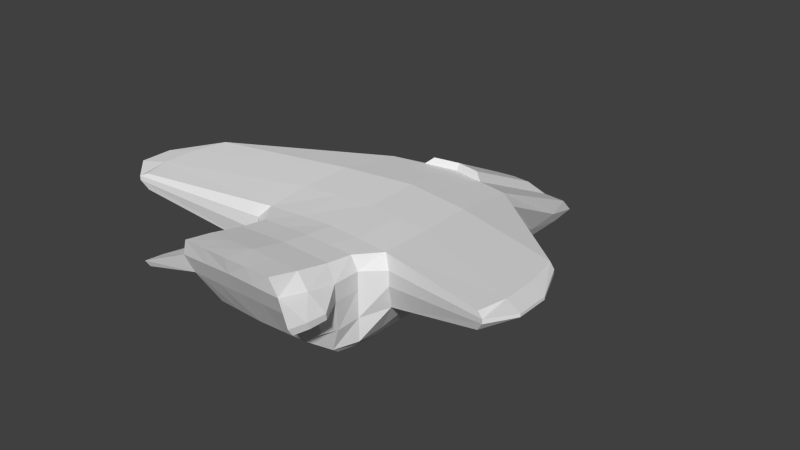# Source: spaceship3_1.blend  (saved by Blender 2.76.0; exported with 4.5.12 LTS)
import bpy
from mathutils import Matrix  # noqa: F401  (used for matrix-valued properties, if any)

bpy.ops.wm.read_factory_settings(use_empty=True)
scene = bpy.context.scene
scene.name = 'Scene'

# ---- collections
col_collection_1 = bpy.data.collections.new('Collection 1'); scene.collection.children.link(col_collection_1)

# ---- materials (node trees are filled in below, after node groups)
mat_player_ship_3 = bpy.data.materials.new('player_ship_3')
mat_player_ship_3.alpha_threshold = 0.0
mat_player_ship_3.use_transparent_shadow = False
mat_player_ship_3.roughness = 0.5
mat_player_ship_3.line_color = (0.0, 0.0, 0.0, 1.0)

# ---- material node trees

# ---- world
world_world = bpy.data.worlds.new('World'); scene.world = world_world
world_world.color = (0.05088, 0.05088, 0.05088)
world_world.use_sun_shadow = False
world_world.sun_shadow_jitter_overblur = 0.0
world_world.cycles.sampling_method = 'MANUAL'
world_world.cycles.sample_map_resolution = 256

# ---- meshes
me_player_ship_3 = bpy.data.meshes.new('player_ship_3')
me_player_ship_3.from_pydata([(-0.9891, -1.354, -0.3123), (-0.8641, 2.008, -0.1873), (-1.213, -1.588, 1.122), (-0.8224, 2.329, -0.49), (-3.313, -4.075, 0.9809), (-0.9891, -0.3016, -0.3123), (-1.338, -1.588, 0.1697), (-0.8641, -1.354, -0.4972), (-1.168, -0.4038, 0.9473), (-0.8641, -0.3016, -0.4972), (-1.338, -0.7664, 0.2322), (-3.429, -3.612, 1.285), (-3.429, -3.612, 1.021), (-3.313, -2.377, 0.9809), (-0.9891, -2.365, -0.3123), (-1.338, -2.543, 0.1697), (-1.213, -2.543, 1.122), (-3.313, -2.377, 1.274), (-3.429, -2.994, 1.285), (-0.9891, -3.274, -0.3123), (-1.268, -3.386, 0.2045), (-1.168, -3.386, 1.097), (-3.429, -2.994, 1.021), (-0.8891, -4.26, -0.2645), (-0.9891, -4.239, 0.1088), (-0.8641, -4.281, 1.19), (-0.8641, -2.365, -0.4972), (-0.8641, -3.266, -0.4906), (-0.8224, -4.088, -0.4108), (-3.313, -4.075, 1.274), (-0.8641, -4.777, 0.1276), (-0.8224, -5.382, 1.43), (-0.9891, -3.791, -0.3057), (-0.9891, -3.799, 0.1051), (-0.8641, -3.799, 1.121), (-0.8641, -3.743, -0.451), (-0.9891, -4.58, 0.1996), (-0.8641, -4.877, 1.324), (-0.9891, 0.7847, -0.2498), (-0.8641, 0.9594, -0.4972), (-1.338, -0.4666, 0.5245), (-0.9432, -5.169, 0.7662), (-3.429, -4.138, 1.144), (-1.338, -3.518, 0.6457), (-3.777, -3.79, 1.224), (-3.429, -2.451, 1.144), (-1.043, -4.333, 0.6445), (-3.777, -3.228, 1.224), (-0.9891, -3.799, 0.5906), (-1.057, -4.777, 0.6616), (-0.9891, 1.484, -0.2185), (-0.8641, 1.746, -0.4972), (-0.9432, -5.341, 1.132), (-3.429, -4.138, 1.22), (-1.338, -3.518, 0.9031), (-3.777, -3.79, 1.274), (-1.043, -4.342, 0.9377), (-3.777, -3.228, 1.274), (-0.9891, -3.799, 0.8887), (-1.057, -4.89, 1.074), (-1.338, -0.3792, 0.7488), (-3.429, -2.451, 1.22), (-1.44, -4.929, 0.7956), (-1.463, -5.276, 0.8291), (-1.44, -5.577, 0.8648), (-1.44, -5.659, 0.9911), (-1.44, -4.94, 0.8995), (-1.463, -5.327, 0.9465), (1.011, -1.354, -0.3123), (0.8859, 2.008, -0.1873), (1.234, -1.588, 1.122), (0.8443, 2.329, -0.49), (3.334, -4.075, 0.9809), (1.011, -0.3016, -0.3123), (1.359, -1.588, 0.1697), (0.01093, 2.095, -0.1873), (0.8859, -1.354, -0.4972), (0.01092, -1.354, 1.094), (1.19, -0.4038, 0.9473), (0.8859, -0.3016, -0.4972), (0.01092, -1.354, -0.5189), (1.359, -0.7664, 0.2322), (3.451, -3.612, 1.285), (0.01092, -0.1268, 0.9138), (3.451, -3.612, 1.021), (3.334, -2.377, 0.9809), (1.011, -2.365, -0.3123), (1.359, -2.543, 0.1697), (1.234, -2.543, 1.122), (0.01092, -2.365, 1.094), (3.334, -2.377, 1.274), (3.451, -2.994, 1.285), (1.011, -3.274, -0.3123), (1.29, -3.386, 0.2045), (1.19, -3.386, 1.097), (0.01092, -3.274, 1.101), (3.451, -2.994, 1.021), (0.01092, -4.317, -0.2991), (0.9109, -4.26, -0.2645), (1.011, -4.239, 0.1088), (0.8859, -4.281, 1.19), (0.01092, -4.281, 1.225), (0.01093, 2.358, -0.4972), (0.01092, -0.3016, -0.5189), (0.01092, -2.365, -0.5189), (0.8859, -2.365, -0.4972), (0.01092, -3.266, -0.5123), (0.8859, -3.266, -0.4906), (0.01092, -4.099, -0.4114), (0.8443, -4.088, -0.4108), (3.334, -4.075, 1.274), (0.8859, -4.777, 0.1276), (0.8443, -5.382, 1.43), (0.01092, -5.415, 1.451), (0.01092, -4.813, 0.1276), (1.011, -3.791, -0.3057), (1.011, -3.799, 0.1051), (0.8859, -3.799, 1.121), (0.01092, -3.799, 1.154), (0.01092, -3.735, -0.4661), (0.8859, -3.743, -0.451), (1.011, -4.58, 0.1996), (0.8859, -4.877, 1.324), (0.01092, -4.887, 1.364), (1.011, 0.7847, -0.2498), (0.8859, 0.9594, -0.4972), (0.01093, 0.9594, -0.5189), (1.359, -0.4666, 0.5245), (0.9651, -5.169, 0.7662), (3.451, -4.138, 1.144), (1.359, -3.518, 0.6457), (3.799, -3.79, 1.224), (3.451, -2.451, 1.144), (1.065, -4.333, 0.6445), (3.799, -3.228, 1.224), (0.01092, -5.158, 0.7598), (1.011, -3.799, 0.5906), (1.079, -4.777, 0.6616), (1.011, 1.484, -0.2185), (0.8859, 1.746, -0.4972), (0.01093, 1.746, -0.5189), (0.9651, -5.341, 1.132), (3.451, -4.138, 1.22), (1.359, -3.518, 0.9031), (3.799, -3.79, 1.274), (1.065, -4.342, 0.9377), (3.799, -3.228, 1.274), (1.011, -3.799, 0.8887), (1.079, -4.89, 1.074), (1.359, -0.3792, 0.7488), (3.451, -2.451, 1.22), (0.01092, -5.347, 1.159), (1.462, -4.929, 0.7956), (1.485, -5.276, 0.8291), (1.462, -5.577, 0.8648), (1.462, -5.659, 0.9911), (1.462, -4.94, 0.8995), (1.485, -5.327, 0.9465), (0.4276, -5.398, 1.441), (0.4484, -0.3016, -0.5081), (0.6227, -1.471, 1.108), (0.4484, 2.052, -0.1873), (0.4484, -1.354, -0.5081), (0.4276, 2.343, -0.4936), (0.6003, -0.2653, 0.9305), (0.6227, -2.454, 1.108), (0.6003, -3.33, 1.099), (0.4609, -4.289, -0.2818), (0.4484, -4.281, 1.208), (0.4484, -2.365, -0.5081), (0.4484, -3.266, -0.5015), (0.4276, -4.093, -0.4111), (0.4484, -4.795, 0.1276), (0.4484, -3.739, -0.4586), (0.4484, -3.799, 1.137), (0.4484, -4.882, 1.344), (0.488, -5.164, 0.763), (0.4484, 0.9594, -0.5081), (0.488, -5.344, 1.145), (0.4484, 1.746, -0.5081), (-0.4057, -5.398, 1.441), (-0.4266, -0.3016, -0.5081), (-0.6008, -1.471, 1.108), (-0.4266, 2.052, -0.1873), (-0.4266, -1.354, -0.5081), (-0.4057, 2.343, -0.4936), (-0.5785, -0.2653, 0.9305), (-0.6008, -2.454, 1.108), (-0.5785, -3.33, 1.099), (-0.4391, -4.289, -0.2818), (-0.4266, -4.281, 1.208), (-0.4266, -2.365, -0.5081), (-0.4266, -3.266, -0.5015), (-0.4057, -4.093, -0.4111), (-0.4266, -4.795, 0.1276), (-0.4266, -3.739, -0.4586), (-0.4266, -3.799, 1.137), (-0.4266, -4.882, 1.344), (-0.4661, -5.164, 0.763), (-0.4266, 0.9594, -0.5081), (-0.4661, -5.344, 1.145), (-0.4266, 1.746, -0.5081), (-0.3268, 1.615, 0.1852), (0.01093, 1.649, 0.1852), (0.01092, -0.06664, 1.035), (0.3486, 1.615, 0.1852), (0.4659, -0.1735, 1.048), (-0.444, -0.1735, 1.048)], [], [(14, 0, 7, 26), (201, 51, 3, 185), (182, 2, 16, 187), (184, 7, 9, 181), (50, 60, 8, 1), (191, 104, 106, 192), (83, 164, 206, 204), (0, 6, 10, 5), (15, 20, 4, 12), (182, 186, 8, 2), (0, 5, 9, 7), (49, 36, 30, 41), (50, 1, 3, 51), (200, 180, 31, 52), (6, 15, 12, 22), (16, 2, 18, 11), (6, 0, 14, 15), (2, 8, 17, 18), (189, 23, 28, 193), (10, 6, 22, 13), (40, 10, 13, 45), (187, 16, 21, 188), (15, 14, 19, 20), (189, 97, 114, 194), (24, 23, 30, 36), (48, 33, 24, 46), (21, 16, 11, 29), (196, 34, 25, 190), (33, 32, 23, 24), (184, 80, 104, 191), (195, 119, 108, 193), (54, 21, 29, 53), (44, 12, 4, 42), (47, 22, 12, 44), (32, 19, 27, 35), (57, 18, 17, 61), (183, 75, 102, 185), (19, 14, 26, 27), (197, 37, 31, 180), (23, 32, 35, 28), (192, 106, 119, 195), (20, 19, 32, 33), (188, 21, 34, 196), (43, 20, 33, 48), (190, 25, 37, 197), (46, 24, 36, 49), (52, 59, 67, 65), (54, 43, 48, 58), (22, 47, 45, 13), (57, 47, 44, 55), (55, 44, 42, 53), (20, 43, 42, 4), (58, 48, 46, 56), (60, 40, 45, 61), (194, 198, 41, 30), (5, 38, 39, 9), (49, 41, 64, 63), (5, 10, 40, 38), (181, 9, 39, 199), (37, 59, 52, 31), (8, 60, 61, 17), (34, 58, 56, 25), (11, 55, 53, 29), (18, 57, 55, 11), (21, 54, 58, 34), (25, 56, 59, 37), (47, 57, 61, 45), (43, 54, 53, 42), (198, 200, 52, 41), (38, 50, 51, 39), (38, 40, 60, 50), (199, 39, 51, 201), (66, 62, 63, 67), (67, 63, 64, 65), (46, 49, 63, 62), (56, 46, 62, 66), (41, 52, 65, 64), (59, 56, 66, 67), (86, 105, 76, 68), (179, 163, 71, 139), (160, 165, 88, 70), (162, 159, 79, 76), (138, 69, 78, 149), (169, 170, 106, 104), (186, 83, 204, 207), (68, 73, 81, 74), (87, 84, 72, 93), (160, 70, 78, 164), (68, 76, 79, 73), (137, 128, 111, 121), (138, 139, 71, 69), (178, 141, 112, 158), (74, 96, 84, 87), (88, 82, 91, 70), (74, 87, 86, 68), (70, 91, 90, 78), (167, 171, 109, 98), (81, 85, 96, 74), (127, 132, 85, 81), (165, 166, 94, 88), (87, 93, 92, 86), (167, 172, 114, 97), (99, 121, 111, 98), (136, 133, 99, 116), (94, 110, 82, 88), (174, 168, 100, 117), (116, 99, 98, 115), (162, 169, 104, 80), (173, 171, 108, 119), (143, 142, 110, 94), (131, 129, 72, 84), (134, 131, 84, 96), (115, 120, 107, 92), (146, 150, 90, 91), (161, 163, 102, 75), (92, 107, 105, 86), (175, 158, 112, 122), (98, 109, 120, 115), (170, 173, 119, 106), (93, 116, 115, 92), (166, 174, 117, 94), (130, 136, 116, 93), (168, 175, 122, 100), (133, 137, 121, 99), (141, 155, 157, 148), (143, 147, 136, 130), (96, 85, 132, 134), (146, 144, 131, 134), (144, 142, 129, 131), (93, 72, 129, 130), (147, 145, 133, 136), (149, 150, 132, 127), (172, 111, 128, 176), (73, 79, 125, 124), (137, 153, 154, 128), (73, 124, 127, 81), (159, 177, 125, 79), (122, 112, 141, 148), (78, 90, 150, 149), (117, 100, 145, 147), (82, 110, 142, 144), (91, 82, 144, 146), (94, 117, 147, 143), (100, 122, 148, 145), (134, 132, 150, 146), (130, 129, 142, 143), (176, 128, 141, 178), (124, 125, 139, 138), (124, 138, 149, 127), (177, 179, 139, 125), (156, 157, 153, 152), (157, 155, 154, 153), (133, 152, 153, 137), (145, 156, 152, 133), (128, 154, 155, 141), (148, 157, 156, 145), (126, 140, 179, 177), (135, 176, 178, 151), (103, 126, 177, 159), (114, 172, 176, 135), (101, 123, 175, 168), (95, 118, 174, 166), (107, 120, 173, 170), (123, 113, 158, 175), (69, 71, 163, 161), (120, 109, 171, 173), (76, 105, 169, 162), (118, 101, 168, 174), (98, 111, 172, 167), (89, 95, 166, 165), (97, 108, 171, 167), (151, 178, 158, 113), (77, 160, 164, 83), (69, 161, 164, 78), (105, 107, 170, 169), (80, 103, 159, 162), (77, 89, 165, 160), (140, 102, 163, 179), (126, 199, 201, 140), (135, 151, 200, 198), (103, 181, 199, 126), (114, 135, 198, 194), (101, 190, 197, 123), (95, 188, 196, 118), (27, 192, 195, 35), (123, 197, 180, 113), (1, 183, 185, 3), (35, 195, 193, 28), (7, 184, 191, 26), (118, 196, 190, 101), (23, 189, 194, 30), (89, 187, 188, 95), (97, 189, 193, 108), (151, 113, 180, 200), (77, 83, 186, 182), (1, 8, 186, 183), (26, 191, 192, 27), (80, 184, 181, 103), (77, 182, 187, 89), (140, 201, 185, 102), (202, 207, 204, 203), (205, 203, 204, 206), (161, 75, 203, 205), (183, 186, 207, 202), (164, 161, 205, 206), (75, 183, 202, 203)])
_uv = me_player_ship_3.uv_layers.new(name='UVMap')
_uv.uv.foreach_set('vector', [0.2557, 0.2878, 0.2641, 0.3798, 0.2456, 0.3815, 0.2372, 0.2895, 0.8931, 0.6016, 0.9343, 0.6013, 0.9306, 0.654, 0.8914, 0.6555, 0.1725, 0.3643, 0.23, 0.3751, 0.23, 0.4617, 0.1725, 0.4535, 0.8918, 0.3206, 0.9329, 0.3203, 0.9334, 0.4157, 0.8922, 0.416, 0.2964, 0.6372, 0.3746, 0.4593, 0.3911, 0.4559, 0.3024, 0.6849, 0.8914, 0.2289, 0.8502, 0.2292, 0.8498, 0.1474, 0.891, 0.1472, 0.9953, 0.04459, 0.9978, 0.09901, 0.9846, 0.08586, 0.9828, 0.04385, 0.2641, 0.3798, 0.3106, 0.3539, 0.3232, 0.4282, 0.2729, 0.4755, 0.7494, 0.9117, 0.6771, 0.88, 0.7067, 0.6816, 0.7494, 0.6924, 0.1725, 0.3643, 0.1704, 0.253, 0.2258, 0.2658, 0.23, 0.3751, 0.2641, 0.3798, 0.2729, 0.4755, 0.2544, 0.4773, 0.2456, 0.3815, 0.327, 0.06054, 0.2849, 0.08225, 0.2753, 0.06522, 0.3323, 0.02434, 0.2964, 0.6372, 0.3024, 0.6849, 0.2765, 0.7165, 0.2714, 0.6635, 0.3062, 0.8365, 0.331, 0.826, 0.331, 0.8617, 0.3056, 0.8768, 0.9174, 0.928, 0.8496, 0.8719, 0.8943, 0.657, 0.9382, 0.6933, 0.5563, 0.2002, 0.5563, 0.1136, 0.7646, 0.2429, 0.7646, 0.299, 0.3106, 0.3539, 0.2641, 0.3798, 0.2557, 0.2878, 0.3026, 0.2671, 0.5563, 0.1136, 0.5521, 0.004314, 0.7537, 0.1868, 0.7646, 0.2429, 0.8919, 0.05201, 0.9343, 0.05429, 0.9279, 0.07157, 0.8887, 0.07119, 0.9753, 0.9758, 0.9174, 0.928, 0.9382, 0.6933, 0.9753, 0.738, 0.117, 0.9268, 0.08211, 0.9092, 0.1193, 0.7394, 0.1327, 0.7279, 0.1725, 0.4535, 0.23, 0.4617, 0.2258, 0.5379, 0.1704, 0.5328, 0.3026, 0.2671, 0.2557, 0.2878, 0.2481, 0.2051, 0.2982, 0.1903, 0.8919, 0.05201, 0.8496, 0.04973, 0.8498, 0.0, 0.8909, 0.001524, 0.2793, 0.114, 0.2434, 0.1153, 0.2753, 0.06522, 0.2849, 0.08225, 0.3278, 0.1503, 0.2826, 0.1541, 0.2793, 0.114, 0.3289, 0.1011, 0.5521, 0.2764, 0.5563, 0.2002, 0.7646, 0.299, 0.7537, 0.3408, 0.1561, 0.5758, 0.1973, 0.5756, 0.1973, 0.6201, 0.1561, 0.6203, 0.2826, 0.1541, 0.2444, 0.1581, 0.2434, 0.1153, 0.2793, 0.114, 0.8918, 0.3206, 0.8507, 0.3208, 0.8502, 0.2292, 0.8914, 0.2289, 0.8908, 0.1039, 0.8497, 0.1044, 0.8496, 0.07081, 0.8887, 0.07119, 0.02338, 0.8751, 0.0, 0.882, 0.03988, 0.7322, 0.04821, 0.7257, 0.9343, 0.6206, 0.9691, 0.6058, 0.9753, 0.6482, 0.9635, 0.6546, 0.9399, 0.57, 0.9753, 0.5501, 0.9691, 0.6058, 0.9343, 0.6206, 0.2444, 0.1581, 0.2481, 0.2051, 0.2303, 0.2075, 0.23, 0.1639, 0.1394, 0.8077, 0.1722, 0.8289, 0.1831, 0.8849, 0.1722, 0.8788, 0.1561, 0.03101, 0.115, 0.02705, 0.115, 0.0, 0.1542, 0.001359, 0.2481, 0.2051, 0.2557, 0.2878, 0.2372, 0.2895, 0.2303, 0.2075, 0.1561, 0.6762, 0.1973, 0.6756, 0.1934, 0.7225, 0.1542, 0.7241, 0.2434, 0.1153, 0.2444, 0.1581, 0.23, 0.1639, 0.2305, 0.1323, 0.891, 0.1472, 0.8498, 0.1474, 0.8497, 0.1044, 0.8908, 0.1039, 0.2982, 0.1903, 0.2481, 0.2051, 0.2444, 0.1581, 0.2826, 0.1541, 0.1704, 0.5328, 0.2258, 0.5379, 0.1973, 0.5756, 0.1561, 0.5758, 0.9369, 0.5046, 0.9419, 0.47, 0.9832, 0.4591, 0.9782, 0.5015, 0.1561, 0.6203, 0.1973, 0.6201, 0.1973, 0.6756, 0.1561, 0.6762, 0.3289, 0.1011, 0.2793, 0.114, 0.2849, 0.08225, 0.327, 0.06054, 0.9343, 0.0931, 0.942, 0.05099, 0.9828, 0.08674, 0.9828, 0.1174, 0.9343, 0.527, 0.9369, 0.5046, 0.9782, 0.5015, 0.9751, 0.5274, 0.9753, 0.8952, 0.9951, 0.8709, 0.9927, 0.9431, 0.9772, 0.9518, 0.9997, 0.8704, 0.9951, 0.8709, 0.9889, 0.82, 0.9936, 0.8195, 0.07604, 0.882, 0.08039, 0.8831, 0.08039, 0.9267, 0.0738, 0.925, 0.08211, 0.882, 0.04649, 0.8775, 0.05501, 0.7264, 0.06615, 0.7349, 0.3555, 0.1479, 0.3278, 0.1503, 0.3289, 0.1011, 0.3561, 0.09802, 0.1394, 0.928, 0.117, 0.9268, 0.1327, 0.7279, 0.1394, 0.7257, 0.8495, 0.9201, 0.8076, 0.9176, 0.8053, 0.8741, 0.8495, 0.8802, 0.2729, 0.4755, 0.2877, 0.5738, 0.2648, 0.592, 0.2544, 0.4773, 0.942, 0.3067, 0.9343, 0.2694, 0.9838, 0.2347, 0.9838, 0.2625, 0.2729, 0.4755, 0.3232, 0.4282, 0.3529, 0.4531, 0.2877, 0.5738, 0.8922, 0.416, 0.9334, 0.4157, 0.9339, 0.53, 0.8928, 0.5303, 0.3858, 0.04668, 0.3644, 0.04703, 0.3648, 0.005813, 0.3911, 0.0, 0.5521, 0.004314, 0.5681, 0.0, 0.7646, 0.1929, 0.7537, 0.1868, 0.3758, 0.1464, 0.3555, 0.1479, 0.3561, 0.09802, 0.3783, 0.1019, 0.1722, 0.7728, 0.1394, 0.7568, 0.1722, 0.7257, 0.1831, 0.7309, 0.1722, 0.8289, 0.1394, 0.8077, 0.1394, 0.7568, 0.1722, 0.7728, 0.9411, 0.5498, 0.9343, 0.527, 0.9751, 0.5274, 0.9832, 0.5501, 0.3783, 0.1019, 0.3561, 0.09802, 0.3644, 0.04703, 0.3858, 0.04668, 0.9951, 0.8709, 0.9997, 0.8704, 0.9997, 0.9423, 0.9927, 0.9431, 0.04649, 0.8775, 0.02338, 0.8751, 0.04821, 0.7257, 0.05501, 0.7264, 0.2772, 0.8472, 0.3062, 0.8365, 0.3056, 0.8768, 0.2779, 0.887, 0.2877, 0.5738, 0.2964, 0.6372, 0.2714, 0.6635, 0.2648, 0.592, 0.2877, 0.5738, 0.3529, 0.4531, 0.3746, 0.4593, 0.2964, 0.6372, 0.8928, 0.5303, 0.9339, 0.53, 0.9343, 0.6013, 0.8931, 0.6016, 0.9861, 0.6525, 0.9766, 0.6546, 0.9758, 0.6227, 0.9861, 0.6168, 0.9861, 0.6168, 0.9758, 0.6227, 0.9753, 0.5951, 0.9861, 0.5863, 0.9377, 0.3469, 0.942, 0.3067, 0.9838, 0.2625, 0.9793, 0.2941, 0.2848, 0.9422, 0.2574, 0.9431, 0.2751, 0.8881, 0.2848, 0.887, 0.3191, 0.887, 0.3191, 0.9237, 0.2848, 0.9197, 0.2867, 0.9062, 0.942, 0.05099, 0.9372, 0.0, 0.9782, 0.05128, 0.9828, 0.08674, 0.4167, 0.4288, 0.3982, 0.427, 0.4066, 0.335, 0.4251, 0.3368, 0.8084, 0.6017, 0.8104, 0.6556, 0.7713, 0.6543, 0.7673, 0.6015, 0.05751, 0.3643, 0.05751, 0.4535, 0.0, 0.4617, 6.724e-08, 0.3751, 0.8081, 0.3207, 0.8082, 0.4161, 0.7671, 0.4159, 0.767, 0.3205, 0.4575, 0.07936, 0.4635, 0.03163, 0.5521, 0.2607, 0.5356, 0.2572, 0.808, 0.229, 0.808, 0.1473, 0.8491, 0.1474, 0.8491, 0.2292, 0.9978, 0.0, 0.9953, 0.04459, 0.9828, 0.04385, 0.9846, 0.009432, 0.4251, 0.3368, 0.4339, 0.241, 0.4843, 0.2884, 0.4716, 0.3627, 0.4031, 0.7165, 0.4031, 0.9346, 0.3606, 0.9457, 0.331, 0.7485, 0.05751, 0.3643, 6.724e-08, 0.3751, 0.004202, 0.2658, 0.05961, 0.253, 0.4251, 0.3368, 0.4066, 0.335, 0.4154, 0.2393, 0.4339, 0.241, 0.488, 0.656, 0.4933, 0.6922, 0.4363, 0.6513, 0.4459, 0.6343, 0.4575, 0.07936, 0.4324, 0.05303, 0.4375, 0.0, 0.4635, 0.03163, 0.3052, 0.7563, 0.3035, 0.7165, 0.3291, 0.7217, 0.3301, 0.756, 0.6196, 0.7298, 0.6403, 0.9634, 0.5966, 1.0, 0.5521, 0.7863, 0.7604, 0.541, 0.5521, 0.6398, 0.5521, 0.5837, 0.7604, 0.4544, 0.4716, 0.3627, 0.4637, 0.4495, 0.4167, 0.4288, 0.4251, 0.3368, 0.7604, 0.4544, 0.5521, 0.5837, 0.563, 0.5276, 0.7646, 0.3451, 0.8069, 0.05213, 0.8099, 0.0713, 0.7708, 0.07179, 0.7646, 0.05453, 0.6771, 0.6816, 0.6771, 0.9187, 0.6403, 0.9634, 0.6196, 0.7298, 0.5112, 0.9185, 0.5063, 0.7191, 0.5191, 0.7313, 0.5469, 0.9027, 0.05751, 0.4535, 0.05961, 0.5328, 0.004202, 0.5379, 0.0, 0.4617, 0.4637, 0.4495, 0.4592, 0.5263, 0.4092, 0.5114, 0.4167, 0.4288, 0.8069, 0.05213, 0.8085, 0.001638, 0.8496, 0.0, 0.8492, 0.04973, 0.4403, 0.6026, 0.4459, 0.6343, 0.4363, 0.6513, 0.4044, 0.6013, 0.4888, 0.5663, 0.49, 0.6155, 0.4403, 0.6026, 0.4436, 0.5624, 0.7646, 0.6172, 0.563, 0.6816, 0.5521, 0.6398, 0.7604, 0.541, 0.07389, 0.5758, 0.07389, 0.6203, 0.03276, 0.6201, 0.03276, 0.5756, 0.4436, 0.5624, 0.4403, 0.6026, 0.4044, 0.6013, 0.4055, 0.5585, 0.8081, 0.3207, 0.808, 0.229, 0.8491, 0.2292, 0.8492, 0.3208, 0.808, 0.104, 0.8099, 0.0713, 0.8491, 0.07081, 0.8491, 0.1044, 0.8237, 0.8571, 0.838, 0.657, 0.8444, 0.6685, 0.8446, 0.8741, 0.7646, 0.908, 0.7937, 0.8741, 0.8053, 0.8806, 0.799, 0.9229, 0.7703, 0.9586, 0.7646, 0.908, 0.799, 0.9229, 0.8053, 0.9786, 0.4055, 0.5585, 0.3911, 0.5527, 0.3914, 0.509, 0.4092, 0.5114, 0.1831, 0.8029, 0.2159, 0.7318, 0.2268, 0.7257, 0.2159, 0.7818, 0.07389, 0.03101, 0.07585, 0.001359, 0.115, 0.0, 0.115, 0.02705, 0.4092, 0.5114, 0.3914, 0.509, 0.3982, 0.427, 0.4167, 0.4288, 0.07389, 0.6762, 0.07585, 0.7241, 0.03668, 0.7225, 0.03276, 0.6756, 0.4044, 0.6013, 0.3915, 0.5843, 0.3911, 0.5527, 0.4055, 0.5585, 0.808, 0.1473, 0.808, 0.104, 0.8491, 0.1044, 0.8491, 0.1474, 0.4592, 0.5263, 0.4436, 0.5624, 0.4055, 0.5585, 0.4092, 0.5114, 0.05961, 0.5328, 0.07389, 0.5758, 0.03276, 0.5756, 0.004202, 0.5379, 0.4999, 0.542, 0.4888, 0.5663, 0.4436, 0.5624, 0.4592, 0.5263, 0.07389, 0.6203, 0.07389, 0.6762, 0.03276, 0.6756, 0.03276, 0.6201, 0.49, 0.6155, 0.488, 0.656, 0.4459, 0.6343, 0.4403, 0.6026, 0.9343, 0.1416, 0.9828, 0.1174, 0.9828, 0.148, 0.942, 0.1837, 0.5238, 0.544, 0.5166, 0.5686, 0.4888, 0.5663, 0.4999, 0.542, 1.0, 0.7628, 0.9987, 0.8195, 0.9831, 0.811, 0.9799, 0.7388, 0.9753, 0.7383, 0.9809, 0.6873, 0.9856, 0.6878, 0.9799, 0.7388, 0.9809, 0.6873, 0.993, 0.657, 1.0, 0.6577, 0.9856, 0.6878, 0.7646, 0.8741, 0.8181, 0.6712, 0.8312, 0.6577, 0.8006, 0.8595, 0.5166, 0.5686, 0.5172, 0.6185, 0.49, 0.6155, 0.4888, 0.5663, 0.4887, 0.9185, 0.4997, 0.7165, 0.5063, 0.7191, 0.5112, 0.9185, 0.0442, 0.882, 0.0442, 0.9219, 0.0, 0.9268, 0.002381, 0.8833, 0.4339, 0.241, 0.4154, 0.2393, 0.4259, 0.1246, 0.4487, 0.1427, 0.9422, 0.3872, 0.9837, 0.4314, 0.9837, 0.4591, 0.9343, 0.4245, 0.4339, 0.241, 0.4487, 0.1427, 0.514, 0.2634, 0.4843, 0.2884, 0.8082, 0.4161, 0.8083, 0.5304, 0.7672, 0.5302, 0.7671, 0.4159, 0.5469, 0.6699, 0.5521, 0.7165, 0.5259, 0.7107, 0.5255, 0.6695, 0.7646, 0.3451, 0.563, 0.5276, 0.5521, 0.5337, 0.7487, 0.3408, 0.5369, 0.5702, 0.5393, 0.6146, 0.5172, 0.6185, 0.5166, 0.5686, 0.2159, 0.8379, 0.2268, 0.8797, 0.2159, 0.8849, 0.1831, 0.8539, 0.2159, 0.7818, 0.2159, 0.8379, 0.1831, 0.8539, 0.1831, 0.8029, 0.5413, 0.5331, 0.5369, 0.5702, 0.5166, 0.5686, 0.5238, 0.544, 0.5393, 0.6146, 0.5469, 0.6699, 0.5255, 0.6695, 0.5172, 0.6185, 0.9799, 0.7388, 0.9831, 0.811, 0.976, 0.8102, 0.9753, 0.7383, 0.8006, 0.8595, 0.8312, 0.6577, 0.838, 0.657, 0.8237, 0.8571, 0.2762, 0.767, 0.2758, 0.7268, 0.3035, 0.7165, 0.3052, 0.7563, 0.4487, 0.1427, 0.4259, 0.1246, 0.4324, 0.05303, 0.4575, 0.07936, 0.4487, 0.1427, 0.4575, 0.07936, 0.5356, 0.2572, 0.514, 0.2634, 0.8083, 0.5304, 0.8084, 0.6017, 0.7673, 0.6015, 0.7672, 0.5302, 0.3298, 0.8892, 0.3298, 0.9249, 0.3195, 0.9189, 0.3203, 0.887, 0.3298, 0.9249, 0.3298, 0.9554, 0.3191, 0.9465, 0.3195, 0.9189, 0.9378, 0.3469, 0.9791, 0.3998, 0.9837, 0.4314, 0.9422, 0.3872, 0.2574, 0.888, 0.2574, 0.9431, 0.2477, 0.9421, 0.23, 0.887, 0.0442, 0.936, 0.06386, 0.8825, 0.0738, 0.882, 0.0738, 0.9372, 0.942, 0.1837, 0.9828, 0.148, 0.9782, 0.1834, 0.9372, 0.2347, 0.8494, 0.5305, 0.8495, 0.6018, 0.8084, 0.6017, 0.8083, 0.5304, 0.2766, 0.8073, 0.2762, 0.767, 0.3052, 0.7563, 0.3069, 0.7961, 0.8493, 0.4162, 0.8494, 0.5305, 0.8083, 0.5304, 0.8082, 0.4161, 0.23, 0.8266, 0.2301, 0.7905, 0.2762, 0.767, 0.2766, 0.8073, 0.115, 0.6205, 0.115, 0.6769, 0.07389, 0.6762, 0.07389, 0.6203, 0.115, 0.5278, 0.115, 0.5759, 0.07389, 0.5758, 0.05961, 0.5328, 0.7668, 0.1472, 0.7668, 0.1035, 0.808, 0.104, 0.808, 0.1473, 0.115, 0.6769, 0.115, 0.7257, 0.07585, 0.7241, 0.07389, 0.6762, 0.03276, 0.03498, 0.03668, 0.002719, 0.07585, 0.001359, 0.07389, 0.03101, 0.7668, 0.1035, 0.7708, 0.07179, 0.8099, 0.0713, 0.808, 0.104, 0.767, 0.3205, 0.7669, 0.2289, 0.808, 0.229, 0.8081, 0.3207, 0.115, 0.5759, 0.115, 0.6205, 0.07389, 0.6203, 0.07389, 0.5758, 0.7646, 0.05453, 0.7673, 0.003277, 0.8085, 0.001638, 0.8069, 0.05213, 0.115, 0.4453, 0.115, 0.5278, 0.05961, 0.5328, 0.05751, 0.4535, 0.8492, 0.04973, 0.8491, 0.07081, 0.8099, 0.0713, 0.8069, 0.05213, 0.3069, 0.7961, 0.3052, 0.7563, 0.3301, 0.756, 0.331, 0.7903, 0.115, 0.3535, 0.05751, 0.3643, 0.05961, 0.253, 0.115, 0.2403, 0.03276, 0.03498, 0.07389, 0.03101, 0.05961, 0.253, 0.004202, 0.2658, 0.7669, 0.2289, 0.7668, 0.1472, 0.808, 0.1473, 0.808, 0.229, 0.8492, 0.3208, 0.8493, 0.4162, 0.8082, 0.4161, 0.8081, 0.3207, 0.115, 0.3535, 0.115, 0.4453, 0.05751, 0.4535, 0.05751, 0.3643, 0.8495, 0.6018, 0.8496, 0.657, 0.8104, 0.6556, 0.8084, 0.6017, 0.8516, 0.5305, 0.8928, 0.5303, 0.8931, 0.6016, 0.852, 0.6018, 0.2766, 0.8073, 0.3069, 0.7961, 0.3062, 0.8365, 0.2772, 0.8472, 0.8511, 0.4162, 0.8922, 0.416, 0.8928, 0.5303, 0.8516, 0.5305, 0.23, 0.8266, 0.2766, 0.8073, 0.2772, 0.8472, 0.231, 0.8639, 0.115, 0.6205, 0.1561, 0.6203, 0.1561, 0.6762, 0.115, 0.6769, 0.115, 0.5278, 0.1704, 0.5328, 0.1561, 0.5758, 0.115, 0.5759, 0.9321, 0.1469, 0.891, 0.1472, 0.8908, 0.1039, 0.9319, 0.1033, 0.115, 0.6769, 0.1561, 0.6762, 0.1542, 0.7241, 0.115, 0.7257, 0.1973, 0.03498, 0.1561, 0.03101, 0.1542, 0.001359, 0.1934, 0.002719, 0.9319, 0.1033, 0.8908, 0.1039, 0.8887, 0.07119, 0.9279, 0.07157, 0.9329, 0.3203, 0.8918, 0.3206, 0.8914, 0.2289, 0.9325, 0.2286, 0.115, 0.5759, 0.1561, 0.5758, 0.1561, 0.6203, 0.115, 0.6205, 0.9343, 0.05429, 0.8919, 0.05201, 0.8909, 0.001524, 0.9321, 0.003047, 0.115, 0.4453, 0.1725, 0.4535, 0.1704, 0.5328, 0.115, 0.5278, 0.8496, 0.04973, 0.8919, 0.05201, 0.8887, 0.07119, 0.8496, 0.07081, 0.3069, 0.7961, 0.331, 0.7903, 0.331, 0.826, 0.3062, 0.8365, 0.115, 0.3535, 0.115, 0.2403, 0.1704, 0.253, 0.1725, 0.3643, 0.1973, 0.03498, 0.2258, 0.2658, 0.1704, 0.253, 0.1561, 0.03101, 0.9325, 0.2286, 0.8914, 0.2289, 0.891, 0.1472, 0.9321, 0.1469, 0.8507, 0.3208, 0.8918, 0.3206, 0.8922, 0.416, 0.8511, 0.4162, 0.115, 0.3535, 0.1725, 0.3643, 0.1725, 0.4535, 0.115, 0.4453, 0.852, 0.6018, 0.8931, 0.6016, 0.8914, 0.6555, 0.8523, 0.657, 0.5636, 0.3114, 0.5746, 0.4828, 0.5318, 0.4729, 0.5318, 0.3083, 0.5001, 0.3114, 0.5318, 0.3083, 0.5318, 0.4729, 0.4891, 0.4828, 0.3673, 0.2205, 0.3416, 0.2205, 0.3444, 0.1929, 0.3642, 0.1929, 0.3731, 0.2344, 0.3731, 0.381, 0.3653, 0.3788, 0.3653, 0.2656, 0.3508, 0.2304, 0.3508, 0.3771, 0.343, 0.3459, 0.343, 0.2327, 0.3931, 0.2205, 0.3673, 0.2205, 0.3704, 0.1929, 0.3902, 0.1929])
me_player_ship_3.materials.append(mat_player_ship_3)
me_player_ship_3.use_remesh_preserve_volume = False
me_player_ship_3.use_remesh_preserve_attributes = False
me_player_ship_3.use_mirror_vertex_groups = False
me_player_ship_3.update()

# ---- objects
ob_player_ship_3 = bpy.data.objects.new('player_ship_3', me_player_ship_3)

# ---- transforms, parenting, visibility, modifiers, constraints
ob_player_ship_3.location = (0.0, 0.0, 0.0)
ob_player_ship_3.lock_rotations_4d = False
ob_player_ship_3.empty_display_type = 'ARROWS'
ob_player_ship_3.lineart.crease_threshold = 0.0

# ---- collection membership
col_collection_1.objects.link(ob_player_ship_3)

# ---- scene / render settings (as saved in the file)
scene.frame_start = 1; scene.frame_end = 250; scene.frame_set(1)
scene.render.engine = 'BLENDER_EEVEE_NEXT'
scene.render.resolution_percentage = 50
scene.render.dither_intensity = 0.0
scene.cycles.use_denoising = False
scene.cycles.samples = 10
scene.cycles.sampling_pattern = 'TABULATED_SOBOL'
scene.cycles.light_sampling_threshold = 0.0
scene.cycles.use_adaptive_sampling = False
scene.cycles.use_light_tree = False
scene.cycles.blur_glossy = 0.0
scene.cycles.pixel_filter_type = 'GAUSSIAN'
scene.cycles.sample_clamp_indirect = 0.0
scene.view_settings.view_transform = 'Standard'
bpy.context.view_layer.update()

# ---- added for rendering (the .blend has no active camera and no usable light): camera, sun
cam_auto = bpy.data.cameras.new('AutoCamera')
cam_auto.lens = 50.0
cam_auto.sensor_width = 36.0
cam_auto.clip_end = 1000.0
ob_auto_camera = bpy.data.objects.new('AutoCamera', cam_auto)
scene.collection.objects.link(ob_auto_camera)
ob_auto_camera.location = (10.3779, -14.091, 8.7598)
ob_auto_camera.rotation_euler = (1.09748, -7.21219e-08, 0.694738)
scene.camera = ob_auto_camera
light_auto_sun = bpy.data.lights.new('AutoSun', 'SUN')
light_auto_sun.energy = 3.0
light_auto_sun.angle = 0.0523599
ob_auto_sun = bpy.data.objects.new('AutoSun', light_auto_sun)
scene.collection.objects.link(ob_auto_sun)
ob_auto_sun.rotation_euler = (0.872665, 0.174533, 0.523599)
bpy.context.view_layer.update()
